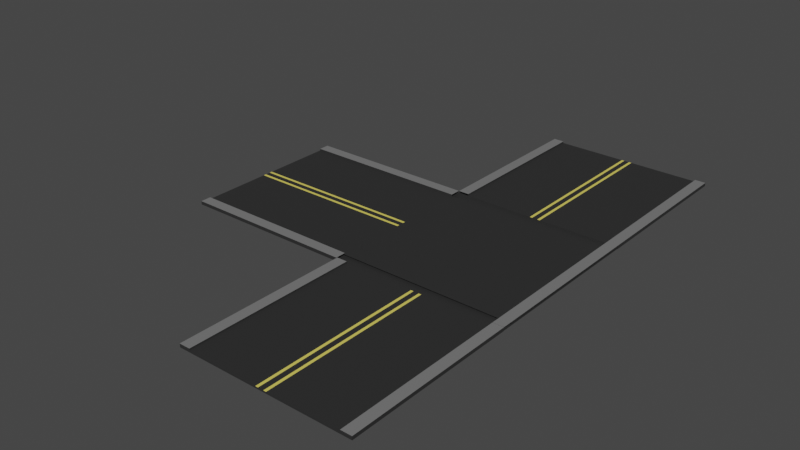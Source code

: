 # Source: r2.blend  (saved by Blender 2.91.10; exported with 4.5.12 LTS)
import bpy
from mathutils import Matrix  # noqa: F401  (used for matrix-valued properties, if any)

bpy.ops.wm.read_factory_settings(use_empty=True)
scene = bpy.context.scene
scene.name = 'Scene'

# ---- collections
col_collection = bpy.data.collections.new('Collection'); scene.collection.children.link(col_collection)

# ---- materials (node trees are filled in below, after node groups)
mat_material_001 = bpy.data.materials.new('Material.001')
mat_material_001.use_transparent_shadow = False
mat_material_002 = bpy.data.materials.new('Material.002')
mat_material_002.use_transparent_shadow = False
mat_material_003 = bpy.data.materials.new('Material.003')
mat_material_003.use_transparent_shadow = False

# ---- material node trees
mat_material_001.use_nodes = True; mat_material_001.node_tree.nodes.clear()
_N = mat_material_001.node_tree.nodes; _L = mat_material_001.node_tree.links
n0 = _N.new('ShaderNodeBsdfPrincipled'); n0.name = 'Principled BSDF'; n0.location = (10, 300)
n0.distribution = 'GGX'
n0.subsurface_method = 'BURLEY'
n0.inputs[0].default_value = (0.02772, 0.02772, 0.02772, 1.0)
n0.inputs[3].default_value = 1.45
n0.inputs[27].default_value = (0.0, 0.0, 0.0, 1.0)
n0.inputs[28].default_value = 1.0
n1 = _N.new('ShaderNodeOutputMaterial'); n1.name = 'Material Output'; n1.location = (300, 300)
_L.new(n0.outputs[0], n1.inputs[0])
n1.is_active_output = True
mat_material_002.use_nodes = True; mat_material_002.node_tree.nodes.clear()
_N = mat_material_002.node_tree.nodes; _L = mat_material_002.node_tree.links
n0 = _N.new('ShaderNodeBsdfPrincipled'); n0.name = 'Principled BSDF'; n0.location = (10, 300)
n0.distribution = 'GGX'
n0.subsurface_method = 'BURLEY'
n0.inputs[0].default_value = (0.1833, 0.1833, 0.1833, 1.0)
n0.inputs[3].default_value = 1.45
n0.inputs[27].default_value = (0.0, 0.0, 0.0, 1.0)
n0.inputs[28].default_value = 1.0
n1 = _N.new('ShaderNodeOutputMaterial'); n1.name = 'Material Output'; n1.location = (300, 300)
_L.new(n0.outputs[0], n1.inputs[0])
n1.is_active_output = True
mat_material_003.use_nodes = True; mat_material_003.node_tree.nodes.clear()
_N = mat_material_003.node_tree.nodes; _L = mat_material_003.node_tree.links
n0 = _N.new('ShaderNodeBsdfPrincipled'); n0.name = 'Principled BSDF'; n0.location = (10, 300)
n0.distribution = 'GGX'
n0.subsurface_method = 'BURLEY'
n0.inputs[0].default_value = (0.8, 0.6866, 0.1193, 1.0)
n0.inputs[3].default_value = 1.45
n0.inputs[27].default_value = (0.0, 0.0, 0.0, 1.0)
n0.inputs[28].default_value = 1.0
n1 = _N.new('ShaderNodeOutputMaterial'); n1.name = 'Material Output'; n1.location = (300, 300)
_L.new(n0.outputs[0], n1.inputs[0])
n1.is_active_output = True

# ---- world
world_world = bpy.data.worlds.new('World'); scene.world = world_world
world_world.use_nodes = True; world_world.node_tree.nodes.clear()
_N = world_world.node_tree.nodes; _L = world_world.node_tree.links
n0 = _N.new('ShaderNodeOutputWorld'); n0.name = 'World Output'; n0.location = (300, 300)
n1 = _N.new('ShaderNodeBackground'); n1.name = 'Background'; n1.location = (10, 300)
n1.inputs[0].default_value = (0.05088, 0.05088, 0.05088, 1.0)
_L.new(n1.outputs[0], n0.inputs[0])
n0.is_active_output = True
world_world.color = (0.05088, 0.05088, 0.05088)
world_world.use_sun_shadow = False
world_world.sun_shadow_jitter_overblur = 0.0

# ---- meshes
me_cube_001 = bpy.data.meshes.new('Cube.001')
me_cube_001.from_pydata([(-1.0, -1.0, -1.0), (-1.0, -1.0, 1.0), (-1.0, 1.0, -1.0), (-1.0, 1.0, 1.0), (1.0, -1.0, -1.0), (1.0, -1.0, 1.0), (1.0, 1.0, -1.0), (1.0, 1.0, 1.0), (0.875, 1.0, -1.0), (0.75, 1.0, -1.0), (0.625, 1.0, -1.0), (0.5, 1.0, -1.0), (0.375, 1.0, -1.0), (0.25, 1.0, -1.0), (0.125, 1.0, -1.0), (0.0, 1.0, -1.0), (-0.125, 1.0, -1.0), (-0.25, 1.0, -1.0), (-0.375, 1.0, -1.0), (-0.5, 1.0, -1.0), (-0.625, 1.0, -1.0), (-0.75, 1.0, -1.0), (-0.875, 1.0, -1.0), (-0.875, 1.0, 1.0), (-0.75, 1.0, 1.0), (-0.625, 1.0, 1.0), (-0.5, 1.0, 1.0), (-0.375, 1.0, 1.0), (-0.25, 1.0, 1.0), (-0.125, 1.0, 1.0), (0.0, 1.0, 1.0), (0.125, 1.0, 1.0), (0.25, 1.0, 1.0), (0.375, 1.0, 1.0), (0.5, 1.0, 1.0), (0.625, 1.0, 1.0), (0.75, 1.0, 1.0), (0.875, 1.0, 1.0), (-0.875, -1.0, -1.0), (-0.75, -1.0, -1.0), (-0.625, -1.0, -1.0), (-0.5, -1.0, -1.0), (-0.375, -1.0, -1.0), (-0.25, -1.0, -1.0), (-0.125, -1.0, -1.0), (0.0, -1.0, -1.0), (0.125, -1.0, -1.0), (0.25, -1.0, -1.0), (0.375, -1.0, -1.0), (0.5, -1.0, -1.0), (0.625, -1.0, -1.0), (0.75, -1.0, -1.0), (0.875, -1.0, -1.0), (0.875, -1.0, 1.0), (0.75, -1.0, 1.0), (0.625, -1.0, 1.0), (0.5, -1.0, 1.0), (0.375, -1.0, 1.0), (0.25, -1.0, 1.0), (0.125, -1.0, 1.0), (0.0, -1.0, 1.0), (-0.125, -1.0, 1.0), (-0.25, -1.0, 1.0), (-0.375, -1.0, 1.0), (-0.5, -1.0, 1.0), (-0.625, -1.0, 1.0), (-0.75, -1.0, 1.0), (-0.875, -1.0, 1.0), (0.0625, 1.0, -1.0), (0.0625, 1.0, 1.0), (0.0625, -1.0, -1.0), (0.0625, -1.0, 1.0), (0.03125, 1.0, -1.0), (0.03125, -1.0, 1.0), (0.03125, 1.0, 1.0), (0.03125, -1.0, -1.0), (-0.0625, 1.0, -1.0), (-0.0625, 1.0, 1.0), (-0.0625, -1.0, -1.0), (-0.0625, -1.0, 1.0), (-0.03125, 1.0, 1.0), (-0.03125, -1.0, -1.0), (-0.03125, 1.0, -1.0), (-0.03125, -1.0, 1.0), (-1.0, -1.0, 3.0), (-1.0, 1.0, 3.0), (0.875, 1.0, 3.0), (1.0, 1.0, 3.0), (1.0, -1.0, 3.0), (-0.875, -1.0, 3.0), (-0.875, 1.0, 3.0), (0.875, -1.0, 3.0), (-1.0, -0.3252, -1.0), (-1.0, -0.3252, 1.0), (1.0, -0.3252, -1.0), (1.0, -0.3252, 1.0), (0.875, -0.3252, 1.0), (0.75, -0.3252, 1.0), (0.625, -0.3252, 1.0), (0.5, -0.3252, 1.0), (0.375, -0.3252, 1.0), (0.25, -0.3252, 1.0), (0.125, -0.3252, 1.0), (0.0, -0.3252, 1.0), (-0.125, -0.3252, 1.0), (-0.25, -0.3252, 1.0), (-0.375, -0.3252, 1.0), (-0.5, -0.3252, 1.0), (-0.625, -0.3252, 1.0), (-0.75, -0.3252, 1.0), (-0.875, -0.3252, 1.0), (-0.875, -0.3252, -1.0), (-0.75, -0.3252, -1.0), (-0.625, -0.3252, -1.0), (-0.5, -0.3252, -1.0), (-0.375, -0.3252, -1.0), (-0.25, -0.3252, -1.0), (-0.125, -0.3252, -1.0), (0.0, -0.3252, -1.0), (0.125, -0.3252, -1.0), (0.25, -0.3252, -1.0), (0.375, -0.3252, -1.0), (0.5, -0.3252, -1.0), (0.625, -0.3252, -1.0), (0.75, -0.3252, -1.0), (0.875, -0.3252, -1.0), (0.0625, -0.3252, -1.0), (0.0625, -0.3252, 1.0), (0.03125, -0.3252, -1.0), (0.03125, -0.3252, 1.0), (-0.0625, -0.3252, -1.0), (-0.0625, -0.3252, 1.0), (-0.03125, -0.3252, 1.0), (-0.03125, -0.3252, -1.0), (-1.0, -0.3252, 3.0), (1.0, -0.3252, 3.0), (0.875, -0.3252, 3.0), (-0.875, -0.3252, 3.0), (-1.0, 0.3455, 1.0), (1.0, 0.3455, -1.0), (-1.0, 0.3455, 3.0), (-1.0, 0.3455, -1.0), (1.0, 0.3455, 1.0), (0.875, 0.3455, 1.0), (0.75, 0.3455, 1.0), (0.625, 0.3455, 1.0), (0.5, 0.3455, 1.0), (0.375, 0.3455, 1.0), (0.25, 0.3455, 1.0), (0.125, 0.3455, 1.0), (0.0, 0.3455, 1.0), (-0.125, 0.3455, 1.0), (-0.25, 0.3455, 1.0), (-0.375, 0.3455, 1.0), (-0.5, 0.3455, 1.0), (-0.625, 0.3455, 1.0), (-0.75, 0.3455, 1.0), (-0.875, 0.3455, 1.0), (-0.875, 0.3455, -1.0), (-0.75, 0.3455, -1.0), (-0.625, 0.3455, -1.0), (-0.5, 0.3455, -1.0), (-0.375, 0.3455, -1.0), (-0.25, 0.3455, -1.0), (-0.125, 0.3455, -1.0), (0.0, 0.3455, -1.0), (0.125, 0.3455, -1.0), (0.25, 0.3455, -1.0), (0.375, 0.3455, -1.0), (0.5, 0.3455, -1.0), (0.625, 0.3455, -1.0), (0.75, 0.3455, -1.0), (0.875, 0.3455, -1.0), (0.0625, 0.3455, -1.0), (0.0625, 0.3455, 1.0), (0.03125, 0.3455, -1.0), (0.03125, 0.3455, 1.0), (-0.0625, 0.3455, -1.0), (-0.0625, 0.3455, 1.0), (-0.03125, 0.3455, 1.0), (-0.03125, 0.3455, -1.0), (1.0, -0.3247, 3.0), (0.875, -0.3247, 3.0), (-0.875, 0.3455, 3.0), (0.875, 0.3299, 1.0), (0.875, 0.3299, 3.0)], [], [(141, 138, 3, 2), (8, 37, 7, 6), (94, 95, 5, 4), (38, 67, 1, 0), (125, 94, 4, 52), (53, 5, 88, 91), (96, 53, 91, 136), (96, 97, 54, 53), (97, 98, 55, 54), (98, 99, 56, 55), (99, 100, 57, 56), (100, 101, 58, 57), (101, 102, 59, 58), (129, 103, 60, 73), (131, 104, 61, 79), (104, 105, 62, 61), (105, 106, 63, 62), (106, 107, 64, 63), (107, 108, 65, 64), (108, 109, 66, 65), (109, 110, 67, 66), (92, 111, 38, 0), (111, 112, 39, 38), (112, 113, 40, 39), (113, 114, 41, 40), (114, 115, 42, 41), (115, 116, 43, 42), (116, 117, 44, 43), (133, 118, 45, 81), (126, 119, 46, 70), (119, 120, 47, 46), (120, 121, 48, 47), (121, 122, 49, 48), (122, 123, 50, 49), (123, 124, 51, 50), (124, 125, 52, 51), (4, 5, 53, 52), (52, 53, 54, 51), (51, 54, 55, 50), (50, 55, 56, 49), (49, 56, 57, 48), (48, 57, 58, 47), (47, 58, 59, 46), (75, 73, 60, 45), (78, 79, 61, 44), (44, 61, 62, 43), (43, 62, 63, 42), (42, 63, 64, 41), (41, 64, 65, 40), (40, 65, 66, 39), (39, 66, 67, 38), (2, 3, 23, 22), (22, 23, 24, 21), (21, 24, 25, 20), (20, 25, 26, 19), (19, 26, 27, 18), (18, 27, 28, 17), (17, 28, 29, 16), (82, 80, 30, 15), (68, 69, 31, 14), (14, 31, 32, 13), (13, 32, 33, 12), (12, 33, 34, 11), (11, 34, 35, 10), (10, 35, 36, 9), (9, 36, 37, 8), (72, 74, 69, 68), (46, 59, 71, 70), (128, 126, 70, 75), (102, 127, 71, 59), (118, 128, 75, 45), (15, 30, 74, 72), (70, 71, 73, 75), (127, 129, 73, 71), (16, 29, 77, 76), (81, 83, 79, 78), (117, 130, 78, 44), (132, 131, 79, 83), (103, 132, 83, 60), (45, 60, 83, 81), (76, 77, 80, 82), (130, 133, 81, 78), (137, 134, 84, 89), (135, 136, 91, 88), (93, 1, 84, 134), (1, 67, 89, 84), (157, 23, 90, 183), (23, 3, 85, 90), (7, 37, 86, 87), (142, 7, 87, 181), (5, 95, 135, 88), (67, 110, 137, 89), (0, 1, 93, 92), (6, 7, 142, 139), (8, 6, 139, 172), (37, 143, 182, 86), (37, 36, 144, 143), (36, 35, 145, 144), (35, 34, 146, 145), (34, 33, 147, 146), (33, 32, 148, 147), (32, 31, 149, 148), (74, 30, 150, 176), (77, 29, 151, 178), (29, 28, 152, 151), (28, 27, 153, 152), (27, 26, 154, 153), (26, 25, 155, 154), (25, 24, 156, 155), (24, 23, 157, 156), (2, 22, 158, 141), (22, 21, 159, 158), (21, 20, 160, 159), (20, 19, 161, 160), (19, 18, 162, 161), (18, 17, 163, 162), (17, 16, 164, 163), (82, 15, 165, 180), (68, 14, 166, 173), (14, 13, 167, 166), (13, 12, 168, 167), (12, 11, 169, 168), (11, 10, 170, 169), (10, 9, 171, 170), (9, 8, 172, 171), (72, 68, 173, 175), (31, 69, 174, 149), (15, 72, 175, 165), (69, 74, 176, 174), (16, 76, 177, 164), (80, 77, 178, 179), (30, 80, 179, 150), (76, 82, 180, 177), (90, 85, 140, 183), (87, 86, 182, 181), (3, 138, 140, 85), (96, 136, 185, 184)])
me_cube_001.polygons.foreach_set('material_index', [0, 0, 0, 0, 0, 0, 0, 0, 0, 0, 0, 0, 0, 0, 0, 0, 0, 0, 0, 0, 0, 0, 0, 0, 0, 0, 0, 0, 0, 0, 0, 0, 0, 0, 0, 0, 0, 0, 0, 0, 0, 0, 0, 0, 0, 0, 0, 0, 0, 0, 0, 0, 0, 0, 0, 0, 0, 0, 0, 0, 0, 0, 0, 0, 0, 0, 0, 0, 0, 0, 0, 0, 0, 2, 0, 0, 0, 2, 0, 0, 0, 0, 1, 1, 0, 0, 0, 0, 0, 0, 0, 0, 0, 0, 0, 0, 0, 0, 0, 0, 0, 0, 0, 0, 0, 0, 0, 0, 0, 0, 0, 0, 0, 0, 0, 0, 0, 0, 0, 0, 0, 0, 0, 0, 0, 0, 0, 0, 2, 0, 2, 0, 0, 1, 1, 0, 0])
_uv = me_cube_001.uv_layers.new(name='UVMap')
_uv.uv.foreach_set('vector', [0.375, 0.1682, 0.625, 0.1682, 0.625, 0.25, 0.375, 0.25, 0.375, 0.4844, 0.625, 0.4844, 0.625, 0.5, 0.375, 0.5, 0.375, 0.6656, 0.625, 0.6656, 0.625, 0.75, 0.375, 0.75, 0.375, 0.9844, 0.625, 0.9844, 0.625, 1.0, 0.375, 1.0, 0.3594, 0.6656, 0.375, 0.6656, 0.375, 0.75, 0.3594, 0.75, 0.625, 0.7656, 0.625, 0.75, 0.625, 0.75, 0.625, 0.7656, 0.6406, 0.6656, 0.6406, 0.75, 0.6406, 0.75, 0.6406, 0.6656, 0.6406, 0.6656, 0.6562, 0.6656, 0.6562, 0.75, 0.6406, 0.75, 0.6562, 0.6656, 0.6719, 0.6656, 0.6719, 0.75, 0.6562, 0.75, 0.6719, 0.6656, 0.6875, 0.6656, 0.6875, 0.75, 0.6719, 0.75, 0.6875, 0.6656, 0.7031, 0.6656, 0.7031, 0.75, 0.6875, 0.75, 0.7031, 0.6656, 0.7188, 0.6656, 0.7188, 0.75, 0.7031, 0.75, 0.7188, 0.6656, 0.7344, 0.6656, 0.7344, 0.75, 0.7188, 0.75, 0.7461, 0.6656, 0.75, 0.6656, 0.75, 0.75, 0.7461, 0.75, 0.7578, 0.6656, 0.7656, 0.6656, 0.7656, 0.75, 0.7578, 0.75, 0.7656, 0.6656, 0.7812, 0.6656, 0.7812, 0.75, 0.7656, 0.75, 0.7812, 0.6656, 0.7969, 0.6656, 0.7969, 0.75, 0.7812, 0.75, 0.7969, 0.6656, 0.8125, 0.6656, 0.8125, 0.75, 0.7969, 0.75, 0.8125, 0.6656, 0.8281, 0.6656, 0.8281, 0.75, 0.8125, 0.75, 0.8281, 0.6656, 0.8438, 0.6656, 0.8438, 0.75, 0.8281, 0.75, 0.8438, 0.6656, 0.8594, 0.6656, 0.8594, 0.75, 0.8438, 0.75, 0.125, 0.6656, 0.1406, 0.6656, 0.1406, 0.75, 0.125, 0.75, 0.1406, 0.6656, 0.1562, 0.6656, 0.1562, 0.75, 0.1406, 0.75, 0.1562, 0.6656, 0.1719, 0.6656, 0.1719, 0.75, 0.1562, 0.75, 0.1719, 0.6656, 0.1875, 0.6656, 0.1875, 0.75, 0.1719, 0.75, 0.1875, 0.6656, 0.2031, 0.6656, 0.2031, 0.75, 0.1875, 0.75, 0.2031, 0.6656, 0.2187, 0.6656, 0.2187, 0.75, 0.2031, 0.75, 0.2187, 0.6656, 0.2344, 0.6656, 0.2344, 0.75, 0.2187, 0.75, 0.2461, 0.6656, 0.25, 0.6656, 0.25, 0.75, 0.2461, 0.75, 0.2578, 0.6656, 0.2656, 0.6656, 0.2656, 0.75, 0.2578, 0.75, 0.2656, 0.6656, 0.2812, 0.6656, 0.2812, 0.75, 0.2656, 0.75, 0.2812, 0.6656, 0.2969, 0.6656, 0.2969, 0.75, 0.2812, 0.75, 0.2969, 0.6656, 0.3125, 0.6656, 0.3125, 0.75, 0.2969, 0.75, 0.3125, 0.6656, 0.3281, 0.6656, 0.3281, 0.75, 0.3125, 0.75, 0.3281, 0.6656, 0.3438, 0.6656, 0.3438, 0.75, 0.3281, 0.75, 0.3438, 0.6656, 0.3594, 0.6656, 0.3594, 0.75, 0.3438, 0.75, 0.375, 0.75, 0.625, 0.75, 0.625, 0.7656, 0.375, 0.7656, 0.375, 0.7656, 0.625, 0.7656, 0.625, 0.7812, 0.375, 0.7812, 0.375, 0.7812, 0.625, 0.7812, 0.625, 0.7969, 0.375, 0.7969, 0.375, 0.7969, 0.625, 0.7969, 0.625, 0.8125, 0.375, 0.8125, 0.375, 0.8125, 0.625, 0.8125, 0.625, 0.8281, 0.375, 0.8281, 0.375, 0.8281, 0.625, 0.8281, 0.625, 0.8438, 0.375, 0.8437, 0.375, 0.8437, 0.625, 0.8438, 0.625, 0.8594, 0.375, 0.8594, 0.375, 0.8711, 0.625, 0.8711, 0.625, 0.875, 0.375, 0.875, 0.375, 0.8828, 0.625, 0.8828, 0.625, 0.8906, 0.375, 0.8906, 0.375, 0.8906, 0.625, 0.8906, 0.625, 0.9062, 0.375, 0.9062, 0.375, 0.9062, 0.625, 0.9062, 0.625, 0.9219, 0.375, 0.9219, 0.375, 0.9219, 0.625, 0.9219, 0.625, 0.9375, 0.375, 0.9375, 0.375, 0.9375, 0.625, 0.9375, 0.625, 0.9531, 0.375, 0.9531, 0.375, 0.9531, 0.625, 0.9531, 0.625, 0.9688, 0.375, 0.9688, 0.375, 0.9688, 0.625, 0.9688, 0.625, 0.9844, 0.375, 0.9844, 0.375, 0.25, 0.625, 0.25, 0.625, 0.2656, 0.375, 0.2656, 0.375, 0.2656, 0.625, 0.2656, 0.625, 0.2812, 0.375, 0.2812, 0.375, 0.2812, 0.625, 0.2812, 0.625, 0.2969, 0.375, 0.2969, 0.375, 0.2969, 0.625, 0.2969, 0.625, 0.3125, 0.375, 0.3125, 0.375, 0.3125, 0.625, 0.3125, 0.625, 0.3281, 0.375, 0.3281, 0.375, 0.3281, 0.625, 0.3281, 0.625, 0.3438, 0.375, 0.3438, 0.375, 0.3438, 0.625, 0.3438, 0.625, 0.3594, 0.375, 0.3594, 0.375, 0.3711, 0.625, 0.3711, 0.625, 0.375, 0.375, 0.375, 0.375, 0.3828, 0.625, 0.3828, 0.625, 0.3906, 0.375, 0.3906, 0.375, 0.3906, 0.625, 0.3906, 0.625, 0.4062, 0.375, 0.4063, 0.375, 0.4063, 0.625, 0.4062, 0.625, 0.4219, 0.375, 0.4219, 0.375, 0.4219, 0.625, 0.4219, 0.625, 0.4375, 0.375, 0.4375, 0.375, 0.4375, 0.625, 0.4375, 0.625, 0.4531, 0.375, 0.4531, 0.375, 0.4531, 0.625, 0.4531, 0.625, 0.4688, 0.375, 0.4688, 0.375, 0.4688, 0.625, 0.4688, 0.625, 0.4844, 0.375, 0.4844, 0.375, 0.3789, 0.625, 0.3789, 0.625, 0.3828, 0.375, 0.3828, 0.375, 0.8594, 0.625, 0.8594, 0.625, 0.8672, 0.375, 0.8672, 0.2539, 0.6656, 0.2578, 0.6656, 0.2578, 0.75, 0.2539, 0.75, 0.7344, 0.6656, 0.7422, 0.6656, 0.7422, 0.75, 0.7344, 0.75, 0.25, 0.6656, 0.2539, 0.6656, 0.2539, 0.75, 0.25, 0.75, 0.375, 0.375, 0.625, 0.375, 0.625, 0.3789, 0.375, 0.3789, 0.375, 0.8672, 0.625, 0.8672, 0.625, 0.8711, 0.375, 0.8711, 0.7422, 0.6656, 0.7461, 0.6656, 0.7461, 0.75, 0.7422, 0.75, 0.375, 0.3594, 0.625, 0.3594, 0.625, 0.3672, 0.375, 0.3672, 0.375, 0.8789, 0.625, 0.8789, 0.625, 0.8828, 0.375, 0.8828, 0.2344, 0.6656, 0.2422, 0.6656, 0.2422, 0.75, 0.2344, 0.75, 0.7539, 0.6656, 0.7578, 0.6656, 0.7578, 0.75, 0.7539, 0.75, 0.75, 0.6656, 0.7539, 0.6656, 0.7539, 0.75, 0.75, 0.75, 0.375, 0.875, 0.625, 0.875, 0.625, 0.8789, 0.375, 0.8789, 0.375, 0.3672, 0.625, 0.3672, 0.625, 0.3711, 0.375, 0.3711, 0.2422, 0.6656, 0.2461, 0.6656, 0.2461, 0.75, 0.2422, 0.75, 0.8594, 0.6656, 0.875, 0.6656, 0.875, 0.75, 0.8594, 0.75, 0.625, 0.6656, 0.6406, 0.6656, 0.6406, 0.75, 0.625, 0.75, 0.625, 0.08436, 0.625, 0.0, 0.625, 0.0, 0.625, 0.08436, 0.625, 1.0, 0.625, 0.9844, 0.625, 0.9844, 0.625, 1.0, 0.8594, 0.5818, 0.8594, 0.5, 0.8594, 0.5, 0.8594, 0.5818, 0.625, 0.2656, 0.625, 0.25, 0.625, 0.25, 0.625, 0.2656, 0.625, 0.5, 0.625, 0.4844, 0.625, 0.4844, 0.625, 0.5, 0.625, 0.5818, 0.625, 0.5, 0.625, 0.5, 0.625, 0.5818, 0.625, 0.75, 0.625, 0.6656, 0.625, 0.6656, 0.625, 0.75, 0.8594, 0.75, 0.8594, 0.6656, 0.8594, 0.6656, 0.8594, 0.75, 0.375, 0.0, 0.625, 0.0, 0.625, 0.08436, 0.375, 0.08436, 0.375, 0.5, 0.625, 0.5, 0.625, 0.5818, 0.375, 0.5818, 0.3594, 0.5, 0.375, 0.5, 0.375, 0.5818, 0.3594, 0.5818, 0.6406, 0.5, 0.6406, 0.5818, 0.6406, 0.5818, 0.6406, 0.5, 0.6406, 0.5, 0.6562, 0.5, 0.6562, 0.5818, 0.6406, 0.5818, 0.6562, 0.5, 0.6719, 0.5, 0.6719, 0.5818, 0.6562, 0.5818, 0.6719, 0.5, 0.6875, 0.5, 0.6875, 0.5818, 0.6719, 0.5818, 0.6875, 0.5, 0.7031, 0.5, 0.7031, 0.5818, 0.6875, 0.5818, 0.7031, 0.5, 0.7188, 0.5, 0.7188, 0.5818, 0.7031, 0.5818, 0.7188, 0.5, 0.7344, 0.5, 0.7344, 0.5818, 0.7188, 0.5818, 0.7461, 0.5, 0.75, 0.5, 0.75, 0.5818, 0.7461, 0.5818, 0.7578, 0.5, 0.7656, 0.5, 0.7656, 0.5818, 0.7578, 0.5818, 0.7656, 0.5, 0.7812, 0.5, 0.7812, 0.5818, 0.7656, 0.5818, 0.7812, 0.5, 0.7969, 0.5, 0.7969, 0.5818, 0.7812, 0.5818, 0.7969, 0.5, 0.8125, 0.5, 0.8125, 0.5818, 0.7969, 0.5818, 0.8125, 0.5, 0.8281, 0.5, 0.8281, 0.5818, 0.8125, 0.5818, 0.8281, 0.5, 0.8438, 0.5, 0.8438, 0.5818, 0.8281, 0.5818, 0.8438, 0.5, 0.8594, 0.5, 0.8594, 0.5818, 0.8438, 0.5818, 0.125, 0.5, 0.1406, 0.5, 0.1406, 0.5818, 0.125, 0.5818, 0.1406, 0.5, 0.1562, 0.5, 0.1562, 0.5818, 0.1406, 0.5818, 0.1562, 0.5, 0.1719, 0.5, 0.1719, 0.5818, 0.1562, 0.5818, 0.1719, 0.5, 0.1875, 0.5, 0.1875, 0.5818, 0.1719, 0.5818, 0.1875, 0.5, 0.2031, 0.5, 0.2031, 0.5818, 0.1875, 0.5818, 0.2031, 0.5, 0.2187, 0.5, 0.2187, 0.5818, 0.2031, 0.5818, 0.2187, 0.5, 0.2344, 0.5, 0.2344, 0.5818, 0.2187, 0.5818, 0.2461, 0.5, 0.25, 0.5, 0.25, 0.5818, 0.2461, 0.5818, 0.2578, 0.5, 0.2656, 0.5, 0.2656, 0.5818, 0.2578, 0.5818, 0.2656, 0.5, 0.2812, 0.5, 0.2812, 0.5818, 0.2656, 0.5818, 0.2812, 0.5, 0.2969, 0.5, 0.2969, 0.5818, 0.2812, 0.5818, 0.2969, 0.5, 0.3125, 0.5, 0.3125, 0.5818, 0.2969, 0.5818, 0.3125, 0.5, 0.3281, 0.5, 0.3281, 0.5818, 0.3125, 0.5818, 0.3281, 0.5, 0.3438, 0.5, 0.3438, 0.5818, 0.3281, 0.5818, 0.3438, 0.5, 0.3594, 0.5, 0.3594, 0.5818, 0.3438, 0.5818, 0.2539, 0.5, 0.2578, 0.5, 0.2578, 0.5818, 0.2539, 0.5818, 0.7344, 0.5, 0.7422, 0.5, 0.7422, 0.5818, 0.7344, 0.5818, 0.25, 0.5, 0.2539, 0.5, 0.2539, 0.5818, 0.25, 0.5818, 0.7422, 0.5, 0.7461, 0.5, 0.7461, 0.5818, 0.7422, 0.5818, 0.2344, 0.5, 0.2422, 0.5, 0.2422, 0.5818, 0.2344, 0.5818, 0.7539, 0.5, 0.7578, 0.5, 0.7578, 0.5818, 0.7539, 0.5818, 0.75, 0.5, 0.7539, 0.5, 0.7539, 0.5818, 0.75, 0.5818, 0.2422, 0.5, 0.2461, 0.5, 0.2461, 0.5818, 0.2422, 0.5818, 0.8594, 0.5, 0.875, 0.5, 0.875, 0.5818, 0.8594, 0.5818, 0.625, 0.5, 0.6406, 0.5, 0.6406, 0.5818, 0.625, 0.5818, 0.625, 0.25, 0.625, 0.1682, 0.625, 0.1682, 0.625, 0.25, 0.6406, 0.6656, 0.6406, 0.6656, 0.6406, 0.6656, 0.6406, 0.6656])
me_cube_001.materials.append(mat_material_001)
me_cube_001.materials.append(mat_material_002)
me_cube_001.materials.append(mat_material_003)
me_cube_001.use_remesh_fix_poles = True
me_cube_001.use_remesh_preserve_attributes = False
me_cube_001.use_mirror_vertex_groups = False
me_cube_001.update()
me_cube_002 = bpy.data.meshes.new('Cube.002')
me_cube_002.from_pydata([(-1.0, 1.0, -1.0), (-1.0, 1.0, 1.0), (1.0, 1.0, -1.0), (1.0, 1.0, 1.0), (0.875, 1.0, -1.0), (0.75, 1.0, -1.0), (0.625, 1.0, -1.0), (0.5, 1.0, -1.0), (0.375, 1.0, -1.0), (0.25, 1.0, -1.0), (0.125, 1.0, -1.0), (0.0, 1.0, -1.0), (-0.125, 1.0, -1.0), (-0.25, 1.0, -1.0), (-0.375, 1.0, -1.0), (-0.5, 1.0, -1.0), (-0.625, 1.0, -1.0), (-0.75, 1.0, -1.0), (-0.875, 1.0, -1.0), (-0.875, 1.0, 1.0), (-0.75, 1.0, 1.0), (-0.625, 1.0, 1.0), (-0.5, 1.0, 1.0), (-0.375, 1.0, 1.0), (-0.25, 1.0, 1.0), (-0.125, 1.0, 1.0), (0.0, 1.0, 1.0), (0.125, 1.0, 1.0), (0.25, 1.0, 1.0), (0.375, 1.0, 1.0), (0.5, 1.0, 1.0), (0.625, 1.0, 1.0), (0.75, 1.0, 1.0), (0.875, 1.0, 1.0), (0.0625, 1.0, -1.0), (0.0625, 1.0, 1.0), (0.03125, 1.0, -1.0), (0.03125, 1.0, 1.0), (-0.0625, 1.0, -1.0), (-0.0625, 1.0, 1.0), (-0.03125, 1.0, 1.0), (-0.03125, 1.0, -1.0), (-1.0, 1.0, 3.0), (0.875, 1.0, 3.0), (1.0, 1.0, 3.0), (-0.875, 1.0, 3.0), (-1.0, 0.3352, -1.0), (-1.0, 0.3352, 1.0), (1.0, 0.3352, -1.0), (1.0, 0.3352, 1.0), (0.875, 0.3352, 1.0), (0.75, 0.3352, 1.0), (0.625, 0.3352, 1.0), (0.5, 0.3352, 1.0), (0.375, 0.3352, 1.0), (0.25, 0.3352, 1.0), (0.125, 0.3352, 1.0), (0.0, 0.3352, 1.0), (-0.125, 0.3352, 1.0), (-0.25, 0.3352, 1.0), (-0.375, 0.3352, 1.0), (-0.5, 0.3352, 1.0), (-0.625, 0.3352, 1.0), (-0.75, 0.3352, 1.0), (-0.875, 0.3352, 1.0), (-0.875, 0.3352, -1.0), (-0.75, 0.3352, -1.0), (-0.625, 0.3352, -1.0), (-0.5, 0.3352, -1.0), (-0.375, 0.3352, -1.0), (-0.25, 0.3352, -1.0), (-0.125, 0.3352, -1.0), (0.0, 0.3352, -1.0), (0.125, 0.3352, -1.0), (0.25, 0.3352, -1.0), (0.375, 0.3352, -1.0), (0.5, 0.3352, -1.0), (0.625, 0.3352, -1.0), (0.75, 0.3352, -1.0), (0.875, 0.3352, -1.0), (0.0625, 0.3352, -1.0), (0.0625, 0.3352, 1.0), (0.03125, 0.3352, -1.0), (0.03125, 0.3352, 1.0), (-0.0625, 0.3352, -1.0), (-0.0625, 0.3352, 1.0), (-0.03125, 0.3352, 1.0), (-0.03125, 0.3352, -1.0), (-1.0, 0.3352, 3.0), (1.0, 0.3352, 3.0), (0.875, 0.3352, 3.0), (-0.875, 0.3352, 3.0), (-1.0, -0.3324, -1.0), (1.0, -0.3324, 1.0), (0.875, -0.3324, 1.0), (0.75, -0.3324, 1.0), (0.625, -0.3324, 1.0), (0.5, -0.3324, 1.0), (0.375, -0.3324, 1.0), (0.25, -0.3324, 1.0), (0.125, -0.3324, 1.0), (0.0, -0.3324, 1.0), (-0.125, -0.3324, 1.0), (-0.25, -0.3324, 1.0), (-0.375, -0.3324, 1.0), (-0.5, -0.3324, 1.0), (-0.625, -0.3324, 1.0), (-0.75, -0.3324, 1.0), (-0.875, -0.3324, 1.0), (-0.875, -0.3324, -1.0), (-0.75, -0.3324, -1.0), (-0.625, -0.3324, -1.0), (-0.5, -0.3324, -1.0), (-0.375, -0.3324, -1.0), (-0.25, -0.3324, -1.0), (-0.125, -0.3324, -1.0), (0.0, -0.3324, -1.0), (0.125, -0.3324, -1.0), (0.25, -0.3324, -1.0), (0.375, -0.3324, -1.0), (0.5, -0.3324, -1.0), (0.625, -0.3324, -1.0), (0.75, -0.3324, -1.0), (0.875, -0.3324, -1.0), (0.0625, -0.3324, -1.0), (0.0625, -0.3324, 1.0), (0.03125, -0.3324, -1.0), (0.03125, -0.3324, 1.0), (-0.0625, -0.3324, -1.0), (-0.0625, -0.3324, 1.0), (-0.03125, -0.3324, 1.0), (-0.03125, -0.3324, -1.0), (-1.0, -0.3324, 1.0), (1.0, -0.3324, -1.0)], [], [(46, 47, 1, 0), (4, 33, 3, 2), (0, 1, 19, 18), (18, 19, 20, 17), (17, 20, 21, 16), (16, 21, 22, 15), (15, 22, 23, 14), (14, 23, 24, 13), (13, 24, 25, 12), (41, 40, 26, 11), (34, 35, 27, 10), (10, 27, 28, 9), (9, 28, 29, 8), (8, 29, 30, 7), (7, 30, 31, 6), (6, 31, 32, 5), (5, 32, 33, 4), (36, 37, 35, 34), (11, 26, 37, 36), (12, 25, 39, 38), (38, 39, 40, 41), (64, 19, 45, 91), (19, 1, 42, 45), (3, 33, 43, 44), (49, 3, 44, 89), (1, 47, 88, 42), (44, 43, 90, 89), (45, 42, 88, 91), (38, 41, 87, 84), (26, 40, 86, 57), (40, 39, 85, 86), (12, 38, 84, 71), (35, 37, 83, 81), (11, 36, 82, 72), (27, 35, 81, 56), (36, 34, 80, 82), (5, 4, 79, 78), (6, 5, 78, 77), (7, 6, 77, 76), (8, 7, 76, 75), (9, 8, 75, 74), (10, 9, 74, 73), (34, 10, 73, 80), (41, 11, 72, 87), (13, 12, 71, 70), (14, 13, 70, 69), (15, 14, 69, 68), (16, 15, 68, 67), (17, 16, 67, 66), (18, 17, 66, 65), (0, 18, 65, 46), (20, 19, 64, 63), (21, 20, 63, 62), (22, 21, 62, 61), (23, 22, 61, 60), (24, 23, 60, 59), (25, 24, 59, 58), (39, 25, 58, 85), (37, 26, 57, 83), (28, 27, 56, 55), (29, 28, 55, 54), (30, 29, 54, 53), (31, 30, 53, 52), (32, 31, 52, 51), (33, 32, 51, 50), (33, 50, 90, 43), (4, 2, 48, 79), (2, 3, 49, 48), (92, 132, 47, 46), (84, 87, 131, 128), (57, 86, 130, 101), (86, 85, 129, 130), (71, 84, 128, 115), (81, 83, 127, 125), (72, 82, 126, 116), (56, 81, 125, 100), (82, 80, 124, 126), (78, 79, 123, 122), (77, 78, 122, 121), (76, 77, 121, 120), (75, 76, 120, 119), (74, 75, 119, 118), (73, 74, 118, 117), (80, 73, 117, 124), (87, 72, 116, 131), (70, 71, 115, 114), (69, 70, 114, 113), (68, 69, 113, 112), (67, 68, 112, 111), (66, 67, 111, 110), (65, 66, 110, 109), (46, 65, 109, 92), (63, 64, 108, 107), (62, 63, 107, 106), (61, 62, 106, 105), (60, 61, 105, 104), (59, 60, 104, 103), (58, 59, 103, 102), (85, 58, 102, 129), (83, 57, 101, 127), (55, 56, 100, 99), (54, 55, 99, 98), (53, 54, 98, 97), (52, 53, 97, 96), (51, 52, 96, 95), (50, 51, 95, 94), (79, 48, 133, 123), (48, 49, 93, 133)])
me_cube_002.polygons.foreach_set('material_index', [0, 0, 0, 0, 0, 0, 0, 0, 0, 0, 0, 0, 0, 0, 0, 0, 0, 0, 0, 0, 0, 0, 0, 0, 0, 0, 1, 1, 0, 0, 2, 0, 2, 0, 0, 0, 0, 0, 0, 0, 0, 0, 0, 0, 0, 0, 0, 0, 0, 0, 0, 0, 0, 0, 0, 0, 0, 0, 0, 0, 0, 0, 0, 0, 0, 0, 0, 0, 0, 0, 0, 0, 0, 0, 0, 0, 0, 0, 0, 0, 0, 0, 0, 0, 0, 0, 0, 0, 0, 0, 0, 0, 0, 0, 0, 0, 0, 0, 0, 0, 0, 0, 0, 0, 0, 0, 0, 0])
_uv = me_cube_002.uv_layers.new(name='UVMap')
_uv.uv.foreach_set('vector', [0.375, 0.1669, 0.625, 0.1669, 0.625, 0.25, 0.375, 0.25, 0.375, 0.4844, 0.625, 0.4844, 0.625, 0.5, 0.375, 0.5, 0.375, 0.25, 0.625, 0.25, 0.625, 0.2656, 0.375, 0.2656, 0.375, 0.2656, 0.625, 0.2656, 0.625, 0.2812, 0.375, 0.2812, 0.375, 0.2812, 0.625, 0.2812, 0.625, 0.2969, 0.375, 0.2969, 0.375, 0.2969, 0.625, 0.2969, 0.625, 0.3125, 0.375, 0.3125, 0.375, 0.3125, 0.625, 0.3125, 0.625, 0.3281, 0.375, 0.3281, 0.375, 0.3281, 0.625, 0.3281, 0.625, 0.3438, 0.375, 0.3438, 0.375, 0.3438, 0.625, 0.3438, 0.625, 0.3594, 0.375, 0.3594, 0.375, 0.3711, 0.625, 0.3711, 0.625, 0.375, 0.375, 0.375, 0.375, 0.3828, 0.625, 0.3828, 0.625, 0.3906, 0.375, 0.3906, 0.375, 0.3906, 0.625, 0.3906, 0.625, 0.4062, 0.375, 0.4063, 0.375, 0.4063, 0.625, 0.4062, 0.625, 0.4219, 0.375, 0.4219, 0.375, 0.4219, 0.625, 0.4219, 0.625, 0.4375, 0.375, 0.4375, 0.375, 0.4375, 0.625, 0.4375, 0.625, 0.4531, 0.375, 0.4531, 0.375, 0.4531, 0.625, 0.4531, 0.625, 0.4688, 0.375, 0.4688, 0.375, 0.4688, 0.625, 0.4688, 0.625, 0.4844, 0.375, 0.4844, 0.375, 0.3789, 0.625, 0.3789, 0.625, 0.3828, 0.375, 0.3828, 0.375, 0.375, 0.625, 0.375, 0.625, 0.3789, 0.375, 0.3789, 0.375, 0.3594, 0.625, 0.3594, 0.625, 0.3672, 0.375, 0.3672, 0.375, 0.3672, 0.625, 0.3672, 0.625, 0.3711, 0.375, 0.3711, 0.8594, 0.5831, 0.8594, 0.5, 0.8594, 0.5, 0.8594, 0.5831, 0.625, 0.2656, 0.625, 0.25, 0.625, 0.25, 0.625, 0.2656, 0.625, 0.5, 0.625, 0.4844, 0.625, 0.4844, 0.625, 0.5, 0.625, 0.5831, 0.625, 0.5, 0.625, 0.5, 0.625, 0.5831, 0.625, 0.25, 0.625, 0.1669, 0.625, 0.1669, 0.625, 0.25, 0.625, 0.5, 0.6406, 0.5, 0.6406, 0.5831, 0.625, 0.5831, 0.8594, 0.5, 0.875, 0.5, 0.875, 0.5831, 0.8594, 0.5831, 0.2422, 0.5, 0.2461, 0.5, 0.2461, 0.5831, 0.2422, 0.5831, 0.75, 0.5, 0.7539, 0.5, 0.7539, 0.5831, 0.75, 0.5831, 0.7539, 0.5, 0.7578, 0.5, 0.7578, 0.5831, 0.7539, 0.5831, 0.2344, 0.5, 0.2422, 0.5, 0.2422, 0.5831, 0.2344, 0.5831, 0.7422, 0.5, 0.7461, 0.5, 0.7461, 0.5831, 0.7422, 0.5831, 0.25, 0.5, 0.2539, 0.5, 0.2539, 0.5831, 0.25, 0.5831, 0.7344, 0.5, 0.7422, 0.5, 0.7422, 0.5831, 0.7344, 0.5831, 0.2539, 0.5, 0.2578, 0.5, 0.2578, 0.5831, 0.2539, 0.5831, 0.3438, 0.5, 0.3594, 0.5, 0.3594, 0.5831, 0.3438, 0.5831, 0.3281, 0.5, 0.3438, 0.5, 0.3438, 0.5831, 0.3281, 0.5831, 0.3125, 0.5, 0.3281, 0.5, 0.3281, 0.5831, 0.3125, 0.5831, 0.2969, 0.5, 0.3125, 0.5, 0.3125, 0.5831, 0.2969, 0.5831, 0.2812, 0.5, 0.2969, 0.5, 0.2969, 0.5831, 0.2812, 0.5831, 0.2656, 0.5, 0.2812, 0.5, 0.2812, 0.5831, 0.2656, 0.5831, 0.2578, 0.5, 0.2656, 0.5, 0.2656, 0.5831, 0.2578, 0.5831, 0.2461, 0.5, 0.25, 0.5, 0.25, 0.5831, 0.2461, 0.5831, 0.2187, 0.5, 0.2344, 0.5, 0.2344, 0.5831, 0.2187, 0.5831, 0.2031, 0.5, 0.2187, 0.5, 0.2187, 0.5831, 0.2031, 0.5831, 0.1875, 0.5, 0.2031, 0.5, 0.2031, 0.5831, 0.1875, 0.5831, 0.1719, 0.5, 0.1875, 0.5, 0.1875, 0.5831, 0.1719, 0.5831, 0.1562, 0.5, 0.1719, 0.5, 0.1719, 0.5831, 0.1562, 0.5831, 0.1406, 0.5, 0.1562, 0.5, 0.1562, 0.5831, 0.1406, 0.5831, 0.125, 0.5, 0.1406, 0.5, 0.1406, 0.5831, 0.125, 0.5831, 0.8438, 0.5, 0.8594, 0.5, 0.8594, 0.5831, 0.8438, 0.5831, 0.8281, 0.5, 0.8438, 0.5, 0.8438, 0.5831, 0.8281, 0.5831, 0.8125, 0.5, 0.8281, 0.5, 0.8281, 0.5831, 0.8125, 0.5831, 0.7969, 0.5, 0.8125, 0.5, 0.8125, 0.5831, 0.7969, 0.5831, 0.7812, 0.5, 0.7969, 0.5, 0.7969, 0.5831, 0.7812, 0.5831, 0.7656, 0.5, 0.7812, 0.5, 0.7812, 0.5831, 0.7656, 0.5831, 0.7578, 0.5, 0.7656, 0.5, 0.7656, 0.5831, 0.7578, 0.5831, 0.7461, 0.5, 0.75, 0.5, 0.75, 0.5831, 0.7461, 0.5831, 0.7188, 0.5, 0.7344, 0.5, 0.7344, 0.5831, 0.7188, 0.5831, 0.7031, 0.5, 0.7188, 0.5, 0.7188, 0.5831, 0.7031, 0.5831, 0.6875, 0.5, 0.7031, 0.5, 0.7031, 0.5831, 0.6875, 0.5831, 0.6719, 0.5, 0.6875, 0.5, 0.6875, 0.5831, 0.6719, 0.5831, 0.6562, 0.5, 0.6719, 0.5, 0.6719, 0.5831, 0.6562, 0.5831, 0.6406, 0.5, 0.6562, 0.5, 0.6562, 0.5831, 0.6406, 0.5831, 0.6406, 0.5, 0.6406, 0.5831, 0.6406, 0.5831, 0.6406, 0.5, 0.3594, 0.5, 0.375, 0.5, 0.375, 0.5831, 0.3594, 0.5831, 0.375, 0.5, 0.625, 0.5, 0.625, 0.5831, 0.375, 0.5831, 0.375, 0.08345, 0.625, 0.08345, 0.625, 0.1669, 0.375, 0.1669, 0.2422, 0.5831, 0.2461, 0.5831, 0.2461, 0.6666, 0.2422, 0.6666, 0.75, 0.5831, 0.7539, 0.5831, 0.7539, 0.6666, 0.75, 0.6666, 0.7539, 0.5831, 0.7578, 0.5831, 0.7578, 0.6666, 0.7539, 0.6666, 0.2344, 0.5831, 0.2422, 0.5831, 0.2422, 0.6666, 0.2344, 0.6666, 0.7422, 0.5831, 0.7461, 0.5831, 0.7461, 0.6666, 0.7422, 0.6666, 0.25, 0.5831, 0.2539, 0.5831, 0.2539, 0.6666, 0.25, 0.6666, 0.7344, 0.5831, 0.7422, 0.5831, 0.7422, 0.6666, 0.7344, 0.6666, 0.2539, 0.5831, 0.2578, 0.5831, 0.2578, 0.6666, 0.2539, 0.6666, 0.3438, 0.5831, 0.3594, 0.5831, 0.3594, 0.6666, 0.3438, 0.6666, 0.3281, 0.5831, 0.3438, 0.5831, 0.3438, 0.6666, 0.3281, 0.6666, 0.3125, 0.5831, 0.3281, 0.5831, 0.3281, 0.6666, 0.3125, 0.6666, 0.2969, 0.5831, 0.3125, 0.5831, 0.3125, 0.6666, 0.2969, 0.6666, 0.2812, 0.5831, 0.2969, 0.5831, 0.2969, 0.6666, 0.2812, 0.6666, 0.2656, 0.5831, 0.2812, 0.5831, 0.2812, 0.6666, 0.2656, 0.6666, 0.2578, 0.5831, 0.2656, 0.5831, 0.2656, 0.6666, 0.2578, 0.6666, 0.2461, 0.5831, 0.25, 0.5831, 0.25, 0.6666, 0.2461, 0.6666, 0.2187, 0.5831, 0.2344, 0.5831, 0.2344, 0.6666, 0.2187, 0.6666, 0.2031, 0.5831, 0.2187, 0.5831, 0.2187, 0.6666, 0.2031, 0.6666, 0.1875, 0.5831, 0.2031, 0.5831, 0.2031, 0.6666, 0.1875, 0.6666, 0.1719, 0.5831, 0.1875, 0.5831, 0.1875, 0.6666, 0.1719, 0.6666, 0.1562, 0.5831, 0.1719, 0.5831, 0.1719, 0.6666, 0.1562, 0.6666, 0.1406, 0.5831, 0.1562, 0.5831, 0.1562, 0.6666, 0.1406, 0.6666, 0.125, 0.5831, 0.1406, 0.5831, 0.1406, 0.6666, 0.125, 0.6666, 0.8438, 0.5831, 0.8594, 0.5831, 0.8594, 0.6666, 0.8438, 0.6666, 0.8281, 0.5831, 0.8438, 0.5831, 0.8438, 0.6666, 0.8281, 0.6666, 0.8125, 0.5831, 0.8281, 0.5831, 0.8281, 0.6666, 0.8125, 0.6666, 0.7969, 0.5831, 0.8125, 0.5831, 0.8125, 0.6666, 0.7969, 0.6666, 0.7812, 0.5831, 0.7969, 0.5831, 0.7969, 0.6666, 0.7812, 0.6666, 0.7656, 0.5831, 0.7812, 0.5831, 0.7812, 0.6666, 0.7656, 0.6666, 0.7578, 0.5831, 0.7656, 0.5831, 0.7656, 0.6666, 0.7578, 0.6666, 0.7461, 0.5831, 0.75, 0.5831, 0.75, 0.6666, 0.7461, 0.6666, 0.7188, 0.5831, 0.7344, 0.5831, 0.7344, 0.6666, 0.7188, 0.6666, 0.7031, 0.5831, 0.7188, 0.5831, 0.7188, 0.6666, 0.7031, 0.6666, 0.6875, 0.5831, 0.7031, 0.5831, 0.7031, 0.6666, 0.6875, 0.6666, 0.6719, 0.5831, 0.6875, 0.5831, 0.6875, 0.6666, 0.6719, 0.6666, 0.6562, 0.5831, 0.6719, 0.5831, 0.6719, 0.6666, 0.6562, 0.6666, 0.6406, 0.5831, 0.6562, 0.5831, 0.6562, 0.6666, 0.6406, 0.6666, 0.3594, 0.5831, 0.375, 0.5831, 0.375, 0.6666, 0.3594, 0.6666, 0.375, 0.5831, 0.625, 0.5831, 0.625, 0.6666, 0.375, 0.6666])
me_cube_002.materials.append(mat_material_001)
me_cube_002.materials.append(mat_material_002)
me_cube_002.materials.append(mat_material_003)
me_cube_002.use_remesh_fix_poles = True
me_cube_002.use_remesh_preserve_attributes = False
me_cube_002.use_mirror_vertex_groups = False
me_cube_002.update()

# ---- objects
ob_cube = bpy.data.objects.new('Cube', me_cube_001)
ob_cube_001 = bpy.data.objects.new('Cube.001', me_cube_002)

# ---- transforms, parenting, visibility, modifiers, constraints
ob_cube.location = (0.0, -0.026, 0.0)
ob_cube.scale = (1.0, 2.969, 0.01)
ob_cube.lineart.crease_threshold = 0.0
ob_cube_001.location = (0.0, 0.0, 0.0)
ob_cube_001.rotation_euler = (0.0, -0.0, 1.571)
ob_cube_001.scale = (1.0, 3.0, 0.01)
ob_cube_001.lineart.crease_threshold = 0.0

# ---- collection membership
col_collection.objects.link(ob_cube)
col_collection.objects.link(ob_cube_001)

# ---- scene / render settings (as saved in the file)
scene.frame_start = 1; scene.frame_end = 250; scene.frame_set(1)
scene.render.engine = 'BLENDER_EEVEE_NEXT'
scene.cycles.use_denoising = False
scene.cycles.samples = 128
scene.cycles.sampling_pattern = 'TABULATED_SOBOL'
scene.cycles.use_adaptive_sampling = False
scene.cycles.use_light_tree = False
scene.view_settings.view_transform = 'Filmic'
bpy.context.view_layer.update()

# ---- added for rendering (the .blend has no active camera and no usable light): camera, sun
cam_auto = bpy.data.cameras.new('AutoCamera')
cam_auto.lens = 50.0
cam_auto.sensor_width = 36.0
cam_auto.clip_end = 1000.0
ob_auto_camera = bpy.data.objects.new('AutoCamera', cam_auto)
scene.collection.objects.link(ob_auto_camera)
ob_auto_camera.location = (5.62453, -7.97543, 5.30962)
ob_auto_camera.rotation_euler = (1.09748, -7.21219e-08, 0.694738)
scene.camera = ob_auto_camera
light_auto_sun = bpy.data.lights.new('AutoSun', 'SUN')
light_auto_sun.energy = 3.0
light_auto_sun.angle = 0.0523599
ob_auto_sun = bpy.data.objects.new('AutoSun', light_auto_sun)
scene.collection.objects.link(ob_auto_sun)
ob_auto_sun.rotation_euler = (0.872665, 0.174533, 0.523599)
bpy.context.view_layer.update()
